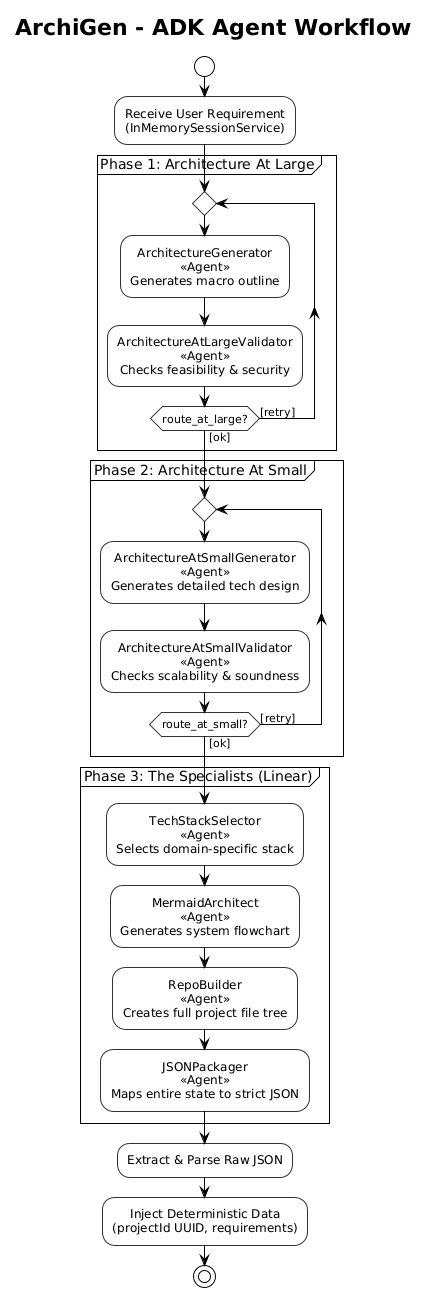

The diagram above was rendered by PlantUML. Its source (embedded in the PNG):
@startuml
!theme plain
skinparam defaultTextAlignment center
skinparam ActivityBackgroundColor #F9F9F9
skinparam ActivityBorderColor #333333

title ArchiGen - ADK Agent Workflow

start
:Receive User Requirement\n(InMemorySessionService);

partition "Phase 1: Architecture At Large" {
    repeat
        :ArchitectureGenerator\n<<Agent>>\nGenerates macro outline;
        
        :ArchitectureAtLargeValidator\n<<Agent>>\nChecks feasibility & security;
        
    repeat while (route_at_large?) is ([retry]) not ([ok])
}

partition "Phase 2: Architecture At Small" {
    repeat
        :ArchitectureAtSmallGenerator\n<<Agent>>\nGenerates detailed tech design;
        
        :ArchitectureAtSmallValidator\n<<Agent>>\nChecks scalability & soundness;
        
    repeat while (route_at_small?) is ([retry]) not ([ok])
}

partition "Phase 3: The Specialists (Linear)" {
    :TechStackSelector\n<<Agent>>\nSelects domain-specific stack;
    
    :MermaidArchitect\n<<Agent>>\nGenerates system flowchart;
    
    :RepoBuilder\n<<Agent>>\nCreates full project file tree;
    
    :JSONPackager\n<<Agent>>\nMaps entire state to strict JSON;
}

:Extract & Parse Raw JSON;
:Inject Deterministic Data\n(projectId UUID, requirements);

stop
@enduml